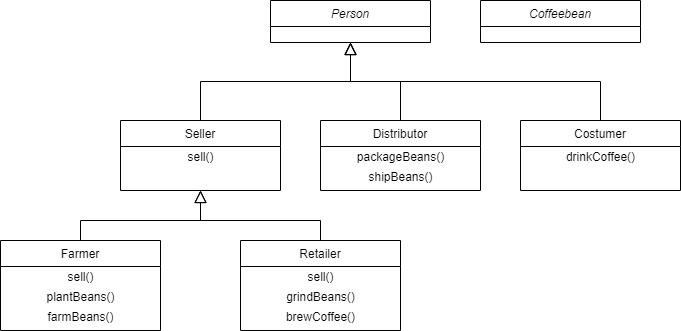

The diagram above was exported from draw.io. Its source (the exported page's mxGraphModel, read from the mxfile embedded in the PNG):
<mxGraphModel dx="819" dy="778" grid="1" gridSize="10" guides="1" tooltips="1" connect="1" arrows="1" fold="1" page="1" pageScale="1" pageWidth="827" pageHeight="1169" math="0" shadow="0">
  <root>
    <mxCell id="WIyWlLk6GJQsqaUBKTNV-0" />
    <mxCell id="WIyWlLk6GJQsqaUBKTNV-1" parent="WIyWlLk6GJQsqaUBKTNV-0" />
    <mxCell id="zkfFHV4jXpPFQw0GAbJ--12" value="" style="endArrow=block;endSize=10;endFill=0;shadow=0;strokeWidth=1;rounded=0;edgeStyle=elbowEdgeStyle;elbow=vertical;" parent="WIyWlLk6GJQsqaUBKTNV-1" source="zkfFHV4jXpPFQw0GAbJ--6" target="zkfFHV4jXpPFQw0GAbJ--0" edge="1">
      <mxGeometry width="160" relative="1" as="geometry">
        <mxPoint x="200" y="203" as="sourcePoint" />
        <mxPoint x="200" y="203" as="targetPoint" />
      </mxGeometry>
    </mxCell>
    <mxCell id="zkfFHV4jXpPFQw0GAbJ--16" value="" style="endArrow=block;endSize=10;endFill=0;shadow=0;strokeWidth=1;rounded=0;edgeStyle=elbowEdgeStyle;elbow=vertical;" parent="WIyWlLk6GJQsqaUBKTNV-1" source="zkfFHV4jXpPFQw0GAbJ--13" target="zkfFHV4jXpPFQw0GAbJ--0" edge="1">
      <mxGeometry width="160" relative="1" as="geometry">
        <mxPoint x="210" y="373" as="sourcePoint" />
        <mxPoint x="310" y="271" as="targetPoint" />
      </mxGeometry>
    </mxCell>
    <mxCell id="zkfFHV4jXpPFQw0GAbJ--0" value="Person" style="swimlane;fontStyle=2;align=center;verticalAlign=top;childLayout=stackLayout;horizontal=1;startSize=26;horizontalStack=0;resizeParent=1;resizeLast=0;collapsible=1;marginBottom=0;rounded=0;shadow=0;strokeWidth=1;" parent="WIyWlLk6GJQsqaUBKTNV-1" vertex="1">
      <mxGeometry x="270" y="120" width="160" height="42" as="geometry">
        <mxRectangle x="230" y="140" width="160" height="26" as="alternateBounds" />
      </mxGeometry>
    </mxCell>
    <mxCell id="7Fi7hmc1f31edV96KtNs-9" value="" style="endArrow=block;endSize=10;endFill=0;shadow=0;strokeWidth=1;rounded=0;edgeStyle=elbowEdgeStyle;elbow=vertical;entryX=0.5;entryY=1;entryDx=0;entryDy=0;exitX=0.5;exitY=0;exitDx=0;exitDy=0;" edge="1" parent="WIyWlLk6GJQsqaUBKTNV-1" source="7Fi7hmc1f31edV96KtNs-4" target="zkfFHV4jXpPFQw0GAbJ--6">
      <mxGeometry width="160" relative="1" as="geometry">
        <mxPoint x="330" y="358" as="sourcePoint" />
        <mxPoint x="150" y="350" as="targetPoint" />
        <Array as="points">
          <mxPoint x="270" y="340" />
        </Array>
      </mxGeometry>
    </mxCell>
    <mxCell id="7Fi7hmc1f31edV96KtNs-19" value="" style="endArrow=block;endSize=10;endFill=0;shadow=0;strokeWidth=1;rounded=0;edgeStyle=elbowEdgeStyle;elbow=vertical;exitX=0.5;exitY=0;exitDx=0;exitDy=0;entryX=0.5;entryY=1;entryDx=0;entryDy=0;" edge="1" parent="WIyWlLk6GJQsqaUBKTNV-1" source="7Fi7hmc1f31edV96KtNs-15" target="zkfFHV4jXpPFQw0GAbJ--6">
      <mxGeometry width="160" relative="1" as="geometry">
        <mxPoint x="210" y="370" as="sourcePoint" />
        <mxPoint x="200" y="300" as="targetPoint" />
        <Array as="points">
          <mxPoint x="130" y="340" />
        </Array>
      </mxGeometry>
    </mxCell>
    <mxCell id="7Fi7hmc1f31edV96KtNs-23" value="" style="endArrow=block;endSize=10;endFill=0;shadow=0;strokeWidth=1;rounded=0;edgeStyle=elbowEdgeStyle;elbow=vertical;exitX=0.5;exitY=0;exitDx=0;exitDy=0;entryX=0.5;entryY=1;entryDx=0;entryDy=0;" edge="1" parent="WIyWlLk6GJQsqaUBKTNV-1" source="7Fi7hmc1f31edV96KtNs-20" target="zkfFHV4jXpPFQw0GAbJ--0">
      <mxGeometry width="160" relative="1" as="geometry">
        <mxPoint x="620" y="230" as="sourcePoint" />
        <mxPoint x="490" y="162" as="targetPoint" />
      </mxGeometry>
    </mxCell>
    <mxCell id="7Fi7hmc1f31edV96KtNs-15" value="Farmer" style="swimlane;fontStyle=0;align=center;verticalAlign=top;childLayout=stackLayout;horizontal=1;startSize=26;horizontalStack=0;resizeParent=1;resizeLast=0;collapsible=1;marginBottom=0;rounded=0;shadow=0;strokeWidth=1;" vertex="1" parent="WIyWlLk6GJQsqaUBKTNV-1">
      <mxGeometry y="360" width="160" height="90" as="geometry">
        <mxRectangle x="130" y="380" width="160" height="26" as="alternateBounds" />
      </mxGeometry>
    </mxCell>
    <mxCell id="7Fi7hmc1f31edV96KtNs-16" value="&lt;span style=&quot;text-align: left&quot;&gt;sell()&lt;/span&gt;" style="text;html=1;align=center;verticalAlign=middle;resizable=0;points=[];autosize=1;" vertex="1" parent="7Fi7hmc1f31edV96KtNs-15">
      <mxGeometry y="26" width="160" height="20" as="geometry" />
    </mxCell>
    <mxCell id="7Fi7hmc1f31edV96KtNs-17" value="plantBeans()" style="text;html=1;align=center;verticalAlign=middle;resizable=0;points=[];autosize=1;" vertex="1" parent="7Fi7hmc1f31edV96KtNs-15">
      <mxGeometry y="46" width="160" height="20" as="geometry" />
    </mxCell>
    <mxCell id="7Fi7hmc1f31edV96KtNs-18" value="farmBeans()" style="text;html=1;align=center;verticalAlign=middle;resizable=0;points=[];autosize=1;" vertex="1" parent="7Fi7hmc1f31edV96KtNs-15">
      <mxGeometry y="66" width="160" height="20" as="geometry" />
    </mxCell>
    <mxCell id="7Fi7hmc1f31edV96KtNs-4" value="Retailer" style="swimlane;fontStyle=0;align=center;verticalAlign=top;childLayout=stackLayout;horizontal=1;startSize=26;horizontalStack=0;resizeParent=1;resizeLast=0;collapsible=1;marginBottom=0;rounded=0;shadow=0;strokeWidth=1;" vertex="1" parent="WIyWlLk6GJQsqaUBKTNV-1">
      <mxGeometry x="240" y="360" width="160" height="90" as="geometry">
        <mxRectangle x="130" y="380" width="160" height="26" as="alternateBounds" />
      </mxGeometry>
    </mxCell>
    <mxCell id="7Fi7hmc1f31edV96KtNs-11" value="&lt;span style=&quot;text-align: left&quot;&gt;sell()&lt;/span&gt;" style="text;html=1;align=center;verticalAlign=middle;resizable=0;points=[];autosize=1;" vertex="1" parent="7Fi7hmc1f31edV96KtNs-4">
      <mxGeometry y="26" width="160" height="20" as="geometry" />
    </mxCell>
    <mxCell id="7Fi7hmc1f31edV96KtNs-13" value="grindBeans()" style="text;html=1;align=center;verticalAlign=middle;resizable=0;points=[];autosize=1;" vertex="1" parent="7Fi7hmc1f31edV96KtNs-4">
      <mxGeometry y="46" width="160" height="20" as="geometry" />
    </mxCell>
    <mxCell id="7Fi7hmc1f31edV96KtNs-14" value="brewCoffee()" style="text;html=1;align=center;verticalAlign=middle;resizable=0;points=[];autosize=1;" vertex="1" parent="7Fi7hmc1f31edV96KtNs-4">
      <mxGeometry y="66" width="160" height="20" as="geometry" />
    </mxCell>
    <mxCell id="zkfFHV4jXpPFQw0GAbJ--6" value="Seller" style="swimlane;fontStyle=0;align=center;verticalAlign=top;childLayout=stackLayout;horizontal=1;startSize=26;horizontalStack=0;resizeParent=1;resizeLast=0;collapsible=1;marginBottom=0;rounded=0;shadow=0;strokeWidth=1;" parent="WIyWlLk6GJQsqaUBKTNV-1" vertex="1">
      <mxGeometry x="120" y="240" width="160" height="70" as="geometry">
        <mxRectangle x="130" y="380" width="160" height="26" as="alternateBounds" />
      </mxGeometry>
    </mxCell>
    <mxCell id="7Fi7hmc1f31edV96KtNs-27" value="&lt;span style=&quot;text-align: left&quot;&gt;sell()&lt;/span&gt;" style="text;html=1;align=center;verticalAlign=middle;resizable=0;points=[];autosize=1;" vertex="1" parent="zkfFHV4jXpPFQw0GAbJ--6">
      <mxGeometry y="26" width="160" height="20" as="geometry" />
    </mxCell>
    <mxCell id="zkfFHV4jXpPFQw0GAbJ--13" value="Costumer" style="swimlane;fontStyle=0;align=center;verticalAlign=top;childLayout=stackLayout;horizontal=1;startSize=26;horizontalStack=0;resizeParent=1;resizeLast=0;collapsible=1;marginBottom=0;rounded=0;shadow=0;strokeWidth=1;" parent="WIyWlLk6GJQsqaUBKTNV-1" vertex="1">
      <mxGeometry x="520" y="240" width="160" height="70" as="geometry">
        <mxRectangle x="340" y="380" width="170" height="26" as="alternateBounds" />
      </mxGeometry>
    </mxCell>
    <mxCell id="7Fi7hmc1f31edV96KtNs-29" value="&lt;span style=&quot;text-align: left&quot;&gt;drinkCoffee()&lt;/span&gt;" style="text;html=1;align=center;verticalAlign=middle;resizable=0;points=[];autosize=1;" vertex="1" parent="zkfFHV4jXpPFQw0GAbJ--13">
      <mxGeometry y="26" width="160" height="20" as="geometry" />
    </mxCell>
    <mxCell id="xH5e0WlS8VSJcLVvdW5N-0" value="Coffeebean" style="swimlane;fontStyle=2;align=center;verticalAlign=top;childLayout=stackLayout;horizontal=1;startSize=26;horizontalStack=0;resizeParent=1;resizeLast=0;collapsible=1;marginBottom=0;rounded=0;shadow=0;strokeWidth=1;" parent="WIyWlLk6GJQsqaUBKTNV-1" vertex="1">
      <mxGeometry x="480" y="120" width="160" height="42" as="geometry">
        <mxRectangle x="230" y="140" width="160" height="26" as="alternateBounds" />
      </mxGeometry>
    </mxCell>
    <mxCell id="7Fi7hmc1f31edV96KtNs-20" value="Distributor" style="swimlane;fontStyle=0;align=center;verticalAlign=top;childLayout=stackLayout;horizontal=1;startSize=26;horizontalStack=0;resizeParent=1;resizeLast=0;collapsible=1;marginBottom=0;rounded=0;shadow=0;strokeWidth=1;" vertex="1" parent="WIyWlLk6GJQsqaUBKTNV-1">
      <mxGeometry x="320" y="240" width="160" height="70" as="geometry">
        <mxRectangle x="340" y="380" width="170" height="26" as="alternateBounds" />
      </mxGeometry>
    </mxCell>
    <mxCell id="7Fi7hmc1f31edV96KtNs-24" value="&lt;span style=&quot;text-align: left&quot;&gt;packageBeans()&lt;/span&gt;" style="text;html=1;align=center;verticalAlign=middle;resizable=0;points=[];autosize=1;" vertex="1" parent="7Fi7hmc1f31edV96KtNs-20">
      <mxGeometry y="26" width="160" height="20" as="geometry" />
    </mxCell>
    <mxCell id="7Fi7hmc1f31edV96KtNs-25" value="shipBeans()" style="text;html=1;align=center;verticalAlign=middle;resizable=0;points=[];autosize=1;" vertex="1" parent="7Fi7hmc1f31edV96KtNs-20">
      <mxGeometry y="46" width="160" height="20" as="geometry" />
    </mxCell>
  </root>
</mxGraphModel>